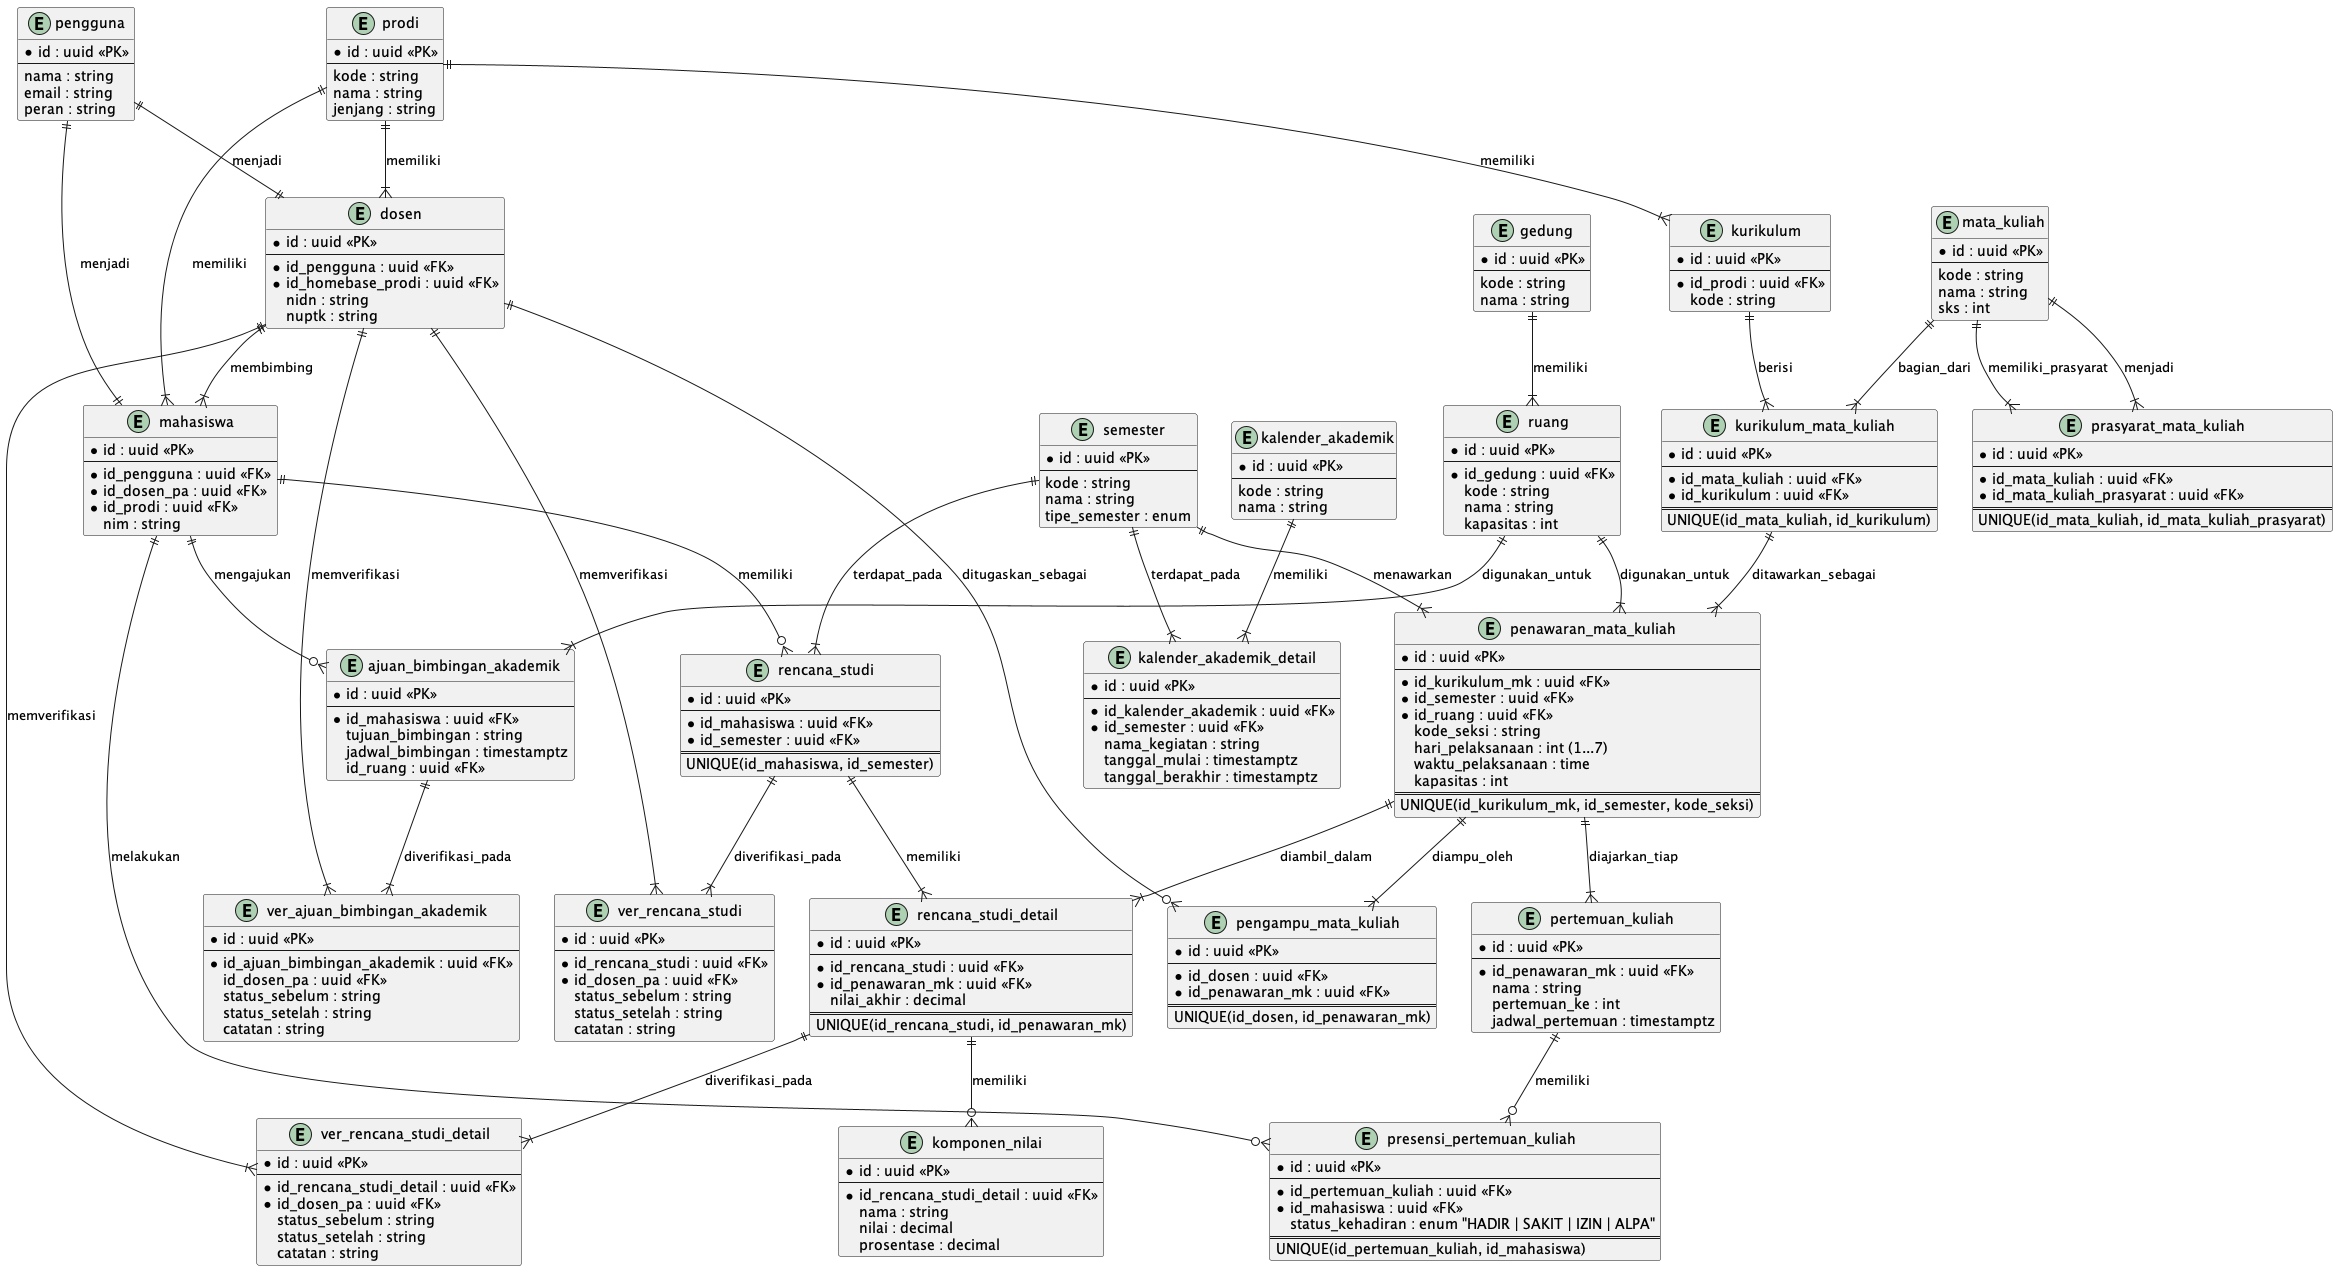

The diagram above was rendered by PlantUML. Its source (embedded in the PNG):
@startuml SIAKAD_v3_Conceptual_Data_Model

!define ENTITY entity

ENTITY gedung {
    * id : uuid <<PK>>
    --
    kode : string
    nama : string
}

ENTITY ruang {
    * id : uuid <<PK>>
    --
    * id_gedung : uuid <<FK>>
    kode : string
    nama : string
    kapasitas : int
}

ENTITY prodi {
    * id : uuid <<PK>>
    --
    kode : string
    nama : string
    jenjang : string
}

ENTITY pengguna {
    * id : uuid <<PK>>
    --
    nama : string
    email : string
    peran : string
}

ENTITY mahasiswa {
    * id : uuid <<PK>>
    --
    * id_pengguna : uuid <<FK>>
    * id_dosen_pa : uuid <<FK>>
    * id_prodi : uuid <<FK>>
    nim : string
}

ENTITY dosen {
    * id : uuid <<PK>>
    --
    * id_pengguna : uuid <<FK>>
    * id_homebase_prodi : uuid <<FK>>
    nidn : string
    nuptk : string
}

ENTITY kalender_akademik {
    * id : uuid <<PK>>
    --
    kode : string
    nama : string
}

ENTITY mata_kuliah {
    * id : uuid <<PK>>
    --
    kode : string
    nama : string
    sks : int
}

ENTITY prasyarat_mata_kuliah {
    * id : uuid <<PK>>
    --
    * id_mata_kuliah : uuid <<FK>>
    * id_mata_kuliah_prasyarat : uuid <<FK>>
    ==
    UNIQUE(id_mata_kuliah, id_mata_kuliah_prasyarat)
}

ENTITY semester {
    * id : uuid <<PK>>
    --
    kode : string
    nama : string
    tipe_semester : enum
}

ENTITY kurikulum {
    * id : uuid <<PK>>
    --
    * id_prodi : uuid <<FK>>
    kode : string
}

ENTITY kalender_akademik_detail {
    * id : uuid <<PK>>
    --
    * id_kalender_akademik : uuid <<FK>>
    * id_semester : uuid <<FK>>
    nama_kegiatan : string
    tanggal_mulai : timestamptz
    tanggal_berakhir : timestamptz
}

ENTITY kurikulum_mata_kuliah {
    * id : uuid <<PK>>
    --
    * id_mata_kuliah : uuid <<FK>>
    * id_kurikulum : uuid <<FK>>
    ==
    UNIQUE(id_mata_kuliah, id_kurikulum)
}

ENTITY penawaran_mata_kuliah {
    * id : uuid <<PK>>
    --
    * id_kurikulum_mk : uuid <<FK>>
    * id_semester : uuid <<FK>>
    * id_ruang : uuid <<FK>>
    kode_seksi : string
    hari_pelaksanaan : int (1...7)
    waktu_pelaksanaan : time
    kapasitas : int
    ==
    UNIQUE(id_kurikulum_mk, id_semester, kode_seksi)
}

ENTITY pengampu_mata_kuliah {
    * id : uuid <<PK>>
    --
    * id_dosen : uuid <<FK>>
    * id_penawaran_mk : uuid <<FK>>
    ==
    UNIQUE(id_dosen, id_penawaran_mk)
}

ENTITY rencana_studi {
    * id : uuid <<PK>>
    --
    * id_mahasiswa : uuid <<FK>>
    * id_semester : uuid <<FK>>
    ==
    UNIQUE(id_mahasiswa, id_semester)
}

ENTITY rencana_studi_detail {
    * id : uuid <<PK>>
    --
    * id_rencana_studi : uuid <<FK>>
    * id_penawaran_mk : uuid <<FK>>
    nilai_akhir : decimal
    ==
    UNIQUE(id_rencana_studi, id_penawaran_mk)
}

ENTITY ver_rencana_studi {
    * id : uuid <<PK>>
    --
    * id_rencana_studi : uuid <<FK>>
    * id_dosen_pa : uuid <<FK>>
    status_sebelum : string
    status_setelah : string
    catatan : string
}

ENTITY ver_rencana_studi_detail {
    * id : uuid <<PK>>
    --
    * id_rencana_studi_detail : uuid <<FK>>
    * id_dosen_pa : uuid <<FK>>
    status_sebelum : string
    status_setelah : string
    catatan : string
}

ENTITY komponen_nilai {
    * id : uuid <<PK>>
    --
    * id_rencana_studi_detail : uuid <<FK>>
    nama : string
    nilai : decimal
    prosentase : decimal
}

ENTITY pertemuan_kuliah {
    * id : uuid <<PK>>
    --
    * id_penawaran_mk : uuid <<FK>>
    nama : string
    pertemuan_ke : int
    jadwal_pertemuan : timestamptz
}

ENTITY presensi_pertemuan_kuliah {
    * id : uuid <<PK>>
    --
    * id_pertemuan_kuliah : uuid <<FK>>
    * id_mahasiswa : uuid <<FK>>
    status_kehadiran : enum "HADIR | SAKIT | IZIN | ALPA"
    ==
    UNIQUE(id_pertemuan_kuliah, id_mahasiswa)
}

ENTITY ajuan_bimbingan_akademik {
    * id : uuid <<PK>>
    --
    * id_mahasiswa : uuid <<FK>>
    tujuan_bimbingan : string
    jadwal_bimbingan : timestamptz
    id_ruang : uuid <<FK>>
}

ENTITY ver_ajuan_bimbingan_akademik {
    * id : uuid <<PK>>
    --
    * id_ajuan_bimbingan_akademik : uuid <<FK>>
    id_dosen_pa : uuid <<FK>>
    status_sebelum : string
    status_setelah : string
    catatan : string
}

' Relationships
gedung ||--|{ ruang : "memiliki"
pengguna ||--|| mahasiswa : "menjadi"
pengguna ||--|| dosen : "menjadi"
prodi ||--|{ kurikulum : "memiliki"
prodi ||--|{ dosen : "memiliki"
prodi ||--|{ mahasiswa : "memiliki"
dosen ||--|{ mahasiswa : "membimbing"
kurikulum ||--|{ kurikulum_mata_kuliah : "berisi"
mata_kuliah ||--|{ kurikulum_mata_kuliah : "bagian_dari"
kurikulum_mata_kuliah ||--|{ penawaran_mata_kuliah : "ditawarkan_sebagai"
ruang ||--|{ penawaran_mata_kuliah : "digunakan_untuk"
semester ||--|{ penawaran_mata_kuliah : "menawarkan"
mahasiswa ||--o{ rencana_studi : "memiliki"
dosen ||--o{ pengampu_mata_kuliah : "ditugaskan_sebagai"
penawaran_mata_kuliah ||--|{ pengampu_mata_kuliah : "diampu_oleh"
kalender_akademik ||--|{ kalender_akademik_detail : "memiliki"
semester ||--|{ kalender_akademik_detail : "terdapat_pada"
semester ||--|{ rencana_studi : "terdapat_pada"
rencana_studi ||--|{ rencana_studi_detail : "memiliki"
penawaran_mata_kuliah ||--|{ rencana_studi_detail : "diambil_dalam"
rencana_studi_detail ||--|{ ver_rencana_studi_detail : "diverifikasi_pada"
rencana_studi ||--|{ ver_rencana_studi : "diverifikasi_pada"
dosen ||--|{ ver_rencana_studi : "memverifikasi"
dosen ||--|{ ver_rencana_studi_detail : "memverifikasi"
rencana_studi_detail ||--o{ komponen_nilai : "memiliki"
mata_kuliah ||--|{ prasyarat_mata_kuliah : "memiliki_prasyarat"
mata_kuliah ||--|{ prasyarat_mata_kuliah : "menjadi"
penawaran_mata_kuliah ||--|{ pertemuan_kuliah : "diajarkan_tiap"
pertemuan_kuliah ||--o{ presensi_pertemuan_kuliah : "memiliki"
mahasiswa ||--o{ presensi_pertemuan_kuliah : "melakukan"
mahasiswa ||--o{ ajuan_bimbingan_akademik : "mengajukan"
ajuan_bimbingan_akademik ||--|{ ver_ajuan_bimbingan_akademik : "diverifikasi_pada"
ruang ||--|{ ajuan_bimbingan_akademik : "digunakan_untuk"
dosen ||--|{ ver_ajuan_bimbingan_akademik : "memverifikasi"

@enduml